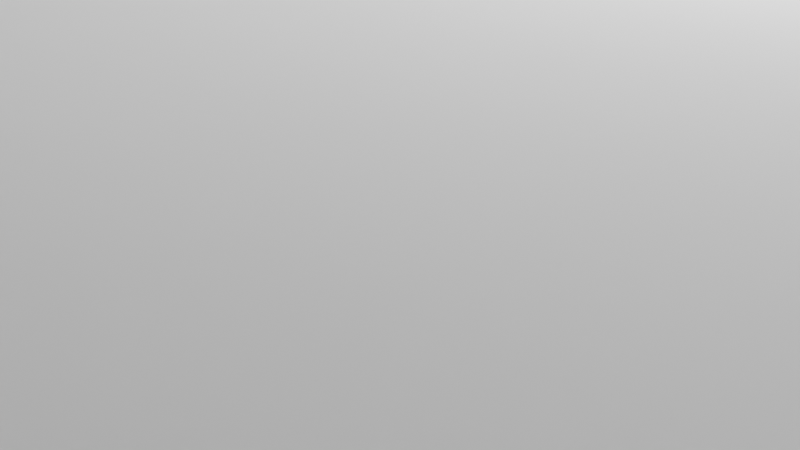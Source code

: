 # Source: sumo_robot_original_.blend  (saved by Blender 4.1.24; exported with 4.5.12 LTS)
import bpy
from mathutils import Matrix  # noqa: F401  (used for matrix-valued properties, if any)

bpy.ops.wm.read_factory_settings(use_empty=True)
scene = bpy.context.scene
scene.name = 'Scene'

# ---- collections
col_collection = bpy.data.collections.new('Collection'); scene.collection.children.link(col_collection)

# ---- world
world_world = bpy.data.worlds.new('World'); scene.world = world_world
world_world.use_nodes = True; world_world.node_tree.nodes.clear()
_N = world_world.node_tree.nodes; _L = world_world.node_tree.links
n0 = _N.new('ShaderNodeOutputWorld'); n0.name = 'World Output'; n0.location = (300, 300)
n1 = _N.new('ShaderNodeBackground'); n1.name = 'Background'; n1.location = (10, 300)
n1.inputs[0].default_value = (0.05088, 0.05088, 0.05088, 1.0)
_L.new(n1.outputs[0], n0.inputs[0])
n0.is_active_output = True
world_world.color = (0.05088, 0.05088, 0.05088)
world_world.use_sun_shadow = False
world_world.sun_shadow_jitter_overblur = 0.0

# ---- cameras
cam_camera = bpy.data.cameras.new('Camera')
cam_camera.clip_end = 100.0
cam_camera.ortho_scale = 7.314

# ---- lights
light_light = bpy.data.lights.new('Light', 'POINT')
light_light.transmission_factor = 0.0
light_light.energy = 1000.0
light_light.shadow_soft_size = 0.1
light_light.shadow_maximum_resolution = 0.006
light_light.use_absolute_resolution = True

# ---- meshes
me_base_sumo = bpy.data.meshes.new('base_sumo')
me_base_sumo.from_pydata([(-10.5, 2.5, 28.5), (-10.5, 2.5, 7.0), (-10.89, 2.449, 15.08), (-10.89, 2.449, 7.0), (-11.25, 2.299, 15.08), (-11.25, 2.299, 7.0), (-11.56, 2.061, 15.08), (-11.56, 2.061, 7.0), (-11.8, 1.75, 15.08), (-11.8, 1.75, 7.0), (-11.95, 1.388, 15.08), (-11.95, 1.388, 7.0), (-12.0, 1.0, 7.0), (-12.0, 1.0, 28.5), (-11.95, 1.388, 23.17), (-11.8, 1.75, 23.17), (-11.56, 2.061, 23.17), (-11.25, 2.299, 23.17), (-10.89, 2.449, 23.17), (-10.89, 2.449, 28.5), (-11.25, 2.299, 28.5), (-11.56, 2.061, 28.5), (-11.8, 1.75, 28.5), (-11.95, 1.388, 28.5), (-12.0, 0.0, 28.5), (-12.0, 0.0, 5.0), (-12.0, 10.0, 5.0), (-12.0, 10.0, 7.0), (-10.89, 2.449, 76.5), (-10.89, 2.449, 81.25), (-10.5, 2.5, 76.5), (-10.89, 2.449, 89.62), (-10.5, 2.5, 98.0), (-10.89, 2.449, 98.0), (-11.25, 2.299, 98.0), (-11.25, 2.299, 89.62), (-11.56, 2.061, 98.0), (-11.56, 2.061, 89.62), (-11.8, 1.75, 98.0), (-11.8, 1.75, 89.62), (-11.95, 1.388, 98.0), (-11.95, 1.388, 89.62), (-12.0, 1.0, 98.0), (-12.0, 1.0, 76.5), (-11.95, 1.388, 81.25), (-11.95, 1.388, 76.5), (-11.8, 1.75, 76.5), (-11.8, 1.75, 81.25), (-11.56, 2.061, 76.5), (-11.56, 2.061, 81.25), (-11.25, 2.299, 76.5), (-11.25, 2.299, 81.25), (-12.0, 10.0, 98.0), (-12.0, 10.0, 100.0), (-12.0, 0.0, 100.0), (-12.0, 0.0, 76.5), (-49.95, 1.388, 76.5), (-49.95, 1.388, 68.5), (-50.0, 1.0, 76.5), (-49.95, 1.388, 60.5), (-49.95, 1.388, 52.5), (-49.8, 1.75, 52.5), (-49.8, 1.75, 44.5), (-49.56, 2.061, 44.5), (-49.56, 2.061, 36.5), (-49.25, 2.299, 36.5), (-49.25, 2.299, 28.5), (-48.89, 2.449, 28.5), (-48.89, 2.449, 36.5), (-48.5, 2.5, 28.5), (-48.89, 2.449, 44.5), (-48.89, 2.449, 52.5), (-49.25, 2.299, 52.5), (-49.25, 2.299, 60.5), (-49.56, 2.061, 60.5), (-49.56, 2.061, 68.5), (-49.8, 1.75, 68.5), (-49.8, 1.75, 76.5), (-49.56, 2.061, 76.5), (-49.25, 2.299, 68.5), (-48.89, 2.449, 60.5), (-48.5, 2.5, 76.5), (-49.25, 2.299, 76.5), (-48.89, 2.449, 68.5), (-48.89, 2.449, 76.5), (-49.56, 2.061, 28.5), (-49.8, 1.75, 36.5), (-49.95, 1.388, 44.5), (-50.0, 1.0, 28.5), (-49.8, 1.75, 28.5), (-49.95, 1.388, 36.5), (-49.95, 1.388, 28.5), (-49.8, 1.75, 60.5), (-49.56, 2.061, 52.5), (-49.25, 2.299, 44.5), (-50.0, 0.0, 28.5), (2.366, 2.5, 75.63), (1.775, 2.5, 75.88), (1.268, 2.5, 76.27), (0.8782, 2.5, 76.78), (0.6335, 2.5, 77.37), (0.55, 2.5, 78.0), (0.6335, 2.5, 78.63), (0.8782, 2.5, 79.22), (1.268, 2.5, 79.73), (1.775, 2.5, 80.12), (2.366, 2.5, 80.37), (3.0, 2.5, 80.45), (3.634, 2.5, 80.37), (4.225, 2.5, 80.12), (48.0, 2.5, 98.0), (4.732, 2.5, 79.73), (5.122, 2.5, 79.22), (5.367, 2.5, 78.63), (5.45, 2.5, 78.0), (35.0, 2.5, 57.5), (5.367, 2.5, 77.37), (5.122, 2.5, 76.78), (4.732, 2.5, 76.27), (4.225, 2.5, 75.88), (3.634, 2.5, 75.63), (35.0, 2.5, 47.5), (3.595, 2.5, 29.22), (4.15, 2.5, 28.99), (4.626, 2.5, 28.63), (4.992, 2.5, 28.15), (5.222, 2.5, 27.6), (5.3, 2.5, 27.0), (48.0, 2.5, 7.0), (5.222, 2.5, 26.4), (4.992, 2.5, 25.85), (4.626, 2.5, 25.37), (4.15, 2.5, 25.01), (3.595, 2.5, 24.78), (3.0, 2.5, 24.7), (2.405, 2.5, 24.78), (1.85, 2.5, 25.01), (1.374, 2.5, 25.37), (1.008, 2.5, 25.85), (0.7784, 2.5, 26.4), (0.7, 2.5, 27.0), (0.7784, 2.5, 27.6), (1.008, 2.5, 28.15), (1.374, 2.5, 28.63), (1.85, 2.5, 28.99), (2.405, 2.5, 29.22), (3.0, 2.5, 75.55), (40.5, 2.5, 57.5), (40.5, 2.5, 47.5), (3.0, 2.5, 29.3), (22.82, 5.796, 100.0), (22.82, 5.796, 98.0), (22.87, 5.382, 100.0), (22.87, 5.382, 98.0), (22.82, 4.968, 100.0), (22.82, 4.968, 98.0), (22.66, 4.582, 100.0), (22.66, 4.582, 98.0), (22.4, 4.25, 100.0), (22.4, 4.25, 98.0), (22.07, 3.996, 100.0), (22.07, 3.996, 98.0), (21.68, 3.836, 100.0), (21.68, 3.836, 98.0), (21.27, 3.782, 100.0), (21.27, 3.782, 98.0), (20.86, 3.836, 100.0), (20.86, 3.836, 98.0), (20.47, 3.996, 100.0), (20.47, 3.996, 98.0), (20.14, 4.25, 100.0), (20.14, 4.25, 98.0), (19.88, 4.582, 100.0), (19.88, 4.582, 98.0), (19.73, 4.968, 100.0), (19.73, 4.968, 98.0), (19.67, 5.382, 100.0), (19.67, 5.382, 98.0), (19.73, 5.796, 100.0), (19.73, 5.796, 98.0), (19.88, 6.182, 100.0), (19.88, 6.182, 98.0), (20.14, 6.513, 100.0), (20.14, 6.513, 98.0), (20.47, 6.767, 100.0), (20.47, 6.767, 98.0), (20.86, 6.927, 100.0), (20.86, 6.927, 98.0), (21.27, 6.982, 100.0), (21.27, 6.982, 98.0), (21.68, 6.927, 100.0), (21.68, 6.927, 98.0), (22.07, 6.767, 100.0), (22.07, 6.767, 98.0), (22.4, 6.513, 100.0), (22.4, 6.513, 98.0), (22.66, 6.182, 100.0), (22.66, 6.182, 98.0), (22.82, 4.968, 5.0), (22.82, 4.968, 7.0), (22.87, 5.382, 5.0), (22.87, 5.382, 7.0), (22.82, 5.796, 5.0), (22.82, 5.796, 7.0), (22.66, 6.182, 5.0), (22.66, 6.182, 7.0), (22.4, 6.513, 5.0), (22.4, 6.513, 7.0), (22.07, 6.767, 5.0), (22.07, 6.767, 7.0), (21.68, 6.927, 5.0), (21.68, 6.927, 7.0), (21.27, 6.982, 5.0), (21.27, 6.982, 7.0), (20.86, 6.927, 5.0), (20.86, 6.927, 7.0), (20.47, 6.767, 5.0), (20.47, 6.767, 7.0), (20.14, 6.513, 5.0), (20.14, 6.513, 7.0), (19.88, 6.182, 5.0), (19.88, 6.182, 7.0), (19.73, 5.796, 5.0), (19.73, 5.796, 7.0), (19.67, 5.382, 5.0), (19.67, 5.382, 7.0), (19.73, 4.968, 5.0), (19.73, 4.968, 7.0), (19.88, 4.582, 5.0), (19.88, 4.582, 7.0), (20.14, 4.25, 5.0), (20.14, 4.25, 7.0), (20.47, 3.996, 5.0), (20.47, 3.996, 7.0), (20.86, 3.836, 5.0), (20.86, 3.836, 7.0), (21.27, 3.782, 5.0), (21.27, 3.782, 7.0), (21.68, 3.836, 5.0), (21.68, 3.836, 7.0), (22.07, 3.996, 5.0), (22.07, 3.996, 7.0), (22.4, 4.25, 5.0), (22.4, 4.25, 7.0), (22.66, 4.582, 5.0), (22.66, 4.582, 7.0), (3.743, 6.058, 100.0), (3.743, 6.058, 98.0), (3.797, 5.644, 100.0), (3.797, 5.644, 98.0), (3.743, 5.23, 100.0), (3.743, 5.23, 98.0), (3.583, 4.844, 100.0), (3.583, 4.844, 98.0), (3.329, 4.513, 100.0), (3.329, 4.513, 98.0), (2.997, 4.258, 100.0), (2.997, 4.258, 98.0), (2.611, 4.099, 100.0), (2.611, 4.099, 98.0), (2.197, 4.044, 100.0), (2.197, 4.044, 98.0), (1.783, 4.099, 100.0), (1.783, 4.099, 98.0), (1.397, 4.258, 100.0), (1.397, 4.258, 98.0), (1.066, 4.513, 100.0), (1.066, 4.513, 98.0), (0.8117, 4.844, 100.0), (0.8117, 4.844, 98.0), (0.6518, 5.23, 100.0), (0.6518, 5.23, 98.0), (0.5973, 5.644, 100.0), (0.5973, 5.644, 98.0), (0.6518, 6.058, 100.0), (0.6518, 6.058, 98.0), (0.8117, 6.444, 100.0), (0.8117, 6.444, 98.0), (1.066, 6.775, 100.0), (1.066, 6.775, 98.0), (1.397, 7.03, 100.0), (1.397, 7.03, 98.0), (1.783, 7.189, 100.0), (1.783, 7.189, 98.0), (2.197, 7.244, 100.0), (2.197, 7.244, 98.0), (2.611, 7.189, 100.0), (2.611, 7.189, 98.0), (2.997, 7.03, 100.0), (2.997, 7.03, 98.0), (3.329, 6.775, 100.0), (3.329, 6.775, 98.0), (3.583, 6.444, 100.0), (3.583, 6.444, 98.0), (3.743, 5.23, 5.0), (3.743, 5.23, 7.0), (3.797, 5.644, 5.0), (3.797, 5.644, 7.0), (3.743, 6.058, 5.0), (3.743, 6.058, 7.0), (3.583, 6.444, 5.0), (3.583, 6.444, 7.0), (3.329, 6.775, 5.0), (3.329, 6.775, 7.0), (2.997, 7.03, 5.0), (2.997, 7.03, 7.0), (2.611, 7.189, 5.0), (2.611, 7.189, 7.0), (2.197, 7.244, 5.0), (2.197, 7.244, 7.0), (1.783, 7.189, 5.0), (1.783, 7.189, 7.0), (1.397, 7.03, 5.0), (1.397, 7.03, 7.0), (1.066, 6.775, 5.0), (1.066, 6.775, 7.0), (0.8117, 6.444, 5.0), (0.8117, 6.444, 7.0), (0.6518, 6.058, 5.0), (0.6518, 6.058, 7.0), (0.5973, 5.644, 5.0), (0.5973, 5.644, 7.0), (0.6518, 5.23, 5.0), (0.6518, 5.23, 7.0), (0.8117, 4.844, 5.0), (0.8117, 4.844, 7.0), (1.066, 4.513, 5.0), (1.066, 4.513, 7.0), (1.397, 4.258, 5.0), (1.397, 4.258, 7.0), (1.783, 4.099, 5.0), (1.783, 4.099, 7.0), (2.197, 4.044, 5.0), (2.197, 4.044, 7.0), (2.611, 4.099, 5.0), (2.611, 4.099, 7.0), (2.997, 4.258, 5.0), (2.997, 4.258, 7.0), (3.329, 4.513, 5.0), (3.329, 4.513, 7.0), (3.583, 4.844, 5.0), (3.583, 4.844, 7.0), (46.66, 5.339, 98.0), (45.87, 6.029, 98.0), (46.66, 5.339, 100.0), (45.87, 6.029, 100.0), (45.0, 6.611, 100.0), (45.0, 6.611, 98.0), (44.07, 7.073, 98.0), (44.07, 7.073, 100.0), (37.0, 10.0, 100.0), (49.12, 2.879, 100.0), (49.77, 1.905, 100.0), (49.49, 2.424, 100.0), (50.0, 0.0, 100.0), (50.0, 0.7574, 100.0), (49.94, 1.343, 100.0), (37.0, 10.0, 98.0), (46.66, 5.339, 5.0), (45.87, 6.029, 5.0), (46.66, 5.339, 7.0), (45.87, 6.029, 7.0), (45.0, 6.611, 7.0), (45.0, 6.611, 5.0), (44.07, 7.073, 5.0), (44.07, 7.073, 7.0), (49.12, 2.879, 5.0), (49.49, 2.424, 5.0), (49.77, 1.905, 5.0), (37.0, 10.0, 5.0), (50.0, 0.0, 5.0), (50.0, 0.7574, 5.0), (49.94, 1.343, 5.0), (49.12, 2.879, 7.0), (37.0, 10.0, 7.0), (48.52, 2.432, 7.0), (49.49, 2.424, 7.0), (49.0, 2.232, 7.0), (49.77, 1.905, 7.0), (49.41, 1.914, 7.0), (49.73, 1.5, 7.0), (49.94, 1.343, 7.0), (49.93, 1.018, 7.0), (50.0, 0.7574, 7.0), (50.0, 0.5, 7.0), (49.12, 2.879, 98.0), (48.52, 2.432, 98.0), (49.49, 2.424, 98.0), (49.0, 2.232, 98.0), (49.77, 1.905, 98.0), (49.41, 1.914, 98.0), (49.73, 1.5, 98.0), (49.94, 1.343, 98.0), (49.93, 1.018, 98.0), (50.0, 0.7574, 98.0), (50.0, 0.5, 98.0), (49.93, 1.018, 18.38), (49.93, 1.018, 29.75), (49.93, 1.018, 41.12), (49.73, 1.5, 41.12), (49.73, 1.5, 52.5), (49.41, 1.914, 52.5), (49.41, 1.914, 63.88), (49.0, 2.232, 63.88), (49.0, 2.232, 75.25), (48.52, 2.432, 75.25), (48.52, 2.432, 86.62), (49.73, 1.5, 18.38), (49.41, 1.914, 18.38), (49.0, 2.232, 18.38), (48.52, 2.432, 18.38), (48.52, 2.432, 52.5), (48.52, 2.432, 41.12), (48.52, 2.432, 29.75), (49.0, 2.232, 29.75), (49.0, 2.232, 86.62), (49.41, 1.914, 86.62), (49.73, 1.5, 86.62), (49.93, 1.018, 86.62), (49.93, 1.018, 52.5), (49.93, 1.018, 63.88), (49.93, 1.018, 75.25), (49.73, 1.5, 75.25), (49.73, 1.5, 29.75), (49.41, 1.914, 29.75), (49.73, 1.5, 63.88), (49.41, 1.914, 41.12), (49.0, 2.232, 52.5), (48.52, 2.432, 63.88), (49.41, 1.914, 75.25), (49.0, 2.232, 41.12), (5.222, 0.0, 27.6), (5.3, 0.0, 27.0), (5.222, 0.0, 26.4), (4.992, 0.0, 25.85), (4.626, 0.0, 25.37), (4.15, 0.0, 25.01), (3.595, 0.0, 24.78), (3.0, 0.0, 24.7), (2.405, 0.0, 24.78), (1.85, 0.0, 25.01), (1.374, 0.0, 25.37), (1.008, 0.0, 25.85), (0.7784, 0.0, 26.4), (0.7, 0.0, 27.0), (0.7784, 0.0, 27.6), (1.008, 0.0, 28.15), (1.374, 0.0, 28.63), (1.85, 0.0, 28.99), (2.405, 0.0, 29.22), (3.0, 0.0, 29.3), (3.595, 0.0, 29.22), (4.15, 0.0, 28.99), (4.626, 0.0, 28.63), (4.992, 0.0, 28.15), (5.367, 0.0, 78.63), (5.45, 0.0, 78.0), (5.367, 0.0, 77.37), (5.122, 0.0, 76.78), (4.732, 0.0, 76.27), (4.225, 0.0, 75.88), (3.634, 0.0, 75.63), (3.0, 0.0, 75.55), (2.366, 0.0, 75.63), (1.775, 0.0, 75.88), (1.268, 0.0, 76.27), (0.8782, 0.0, 76.78), (0.6335, 0.0, 77.37), (0.55, 0.0, 78.0), (0.6335, 0.0, 78.63), (0.8782, 0.0, 79.22), (1.268, 0.0, 79.73), (1.775, 0.0, 80.12), (2.366, 0.0, 80.37), (3.0, 0.0, 80.45), (3.634, 0.0, 80.37), (4.225, 0.0, 80.12), (4.732, 0.0, 79.73), (5.122, 0.0, 79.22), (40.5, 0.0, 47.5), (40.5, 0.0, 57.5), (35.0, 0.0, 47.5), (35.0, 0.0, 57.5), (-50.0, 0.0, 76.5)], [], [(0, 1, 2), (2, 1, 3), (2, 3, 4), (4, 3, 5), (4, 5, 6), (6, 5, 7), (6, 7, 8), (8, 7, 9), (8, 9, 10), (10, 9, 11), (10, 11, 12), (12, 13, 10), (10, 13, 14), (10, 14, 8), (8, 14, 15), (8, 15, 6), (6, 15, 16), (6, 16, 4), (4, 16, 17), (4, 17, 2), (2, 17, 18), (2, 18, 0), (0, 18, 19), (19, 18, 20), (20, 18, 17), (20, 17, 21), (21, 17, 16), (21, 16, 22), (22, 16, 15), (22, 15, 23), (23, 15, 14), (23, 14, 13), (13, 12, 24), (24, 12, 25), (25, 12, 26), (26, 12, 27), (28, 29, 30), (30, 29, 31), (30, 31, 32), (32, 31, 33), (33, 31, 34), (34, 31, 35), (34, 35, 36), (36, 35, 37), (36, 37, 38), (38, 37, 39), (38, 39, 40), (40, 39, 41), (40, 41, 42), (42, 41, 43), (43, 41, 44), (43, 44, 45), (45, 44, 46), (46, 44, 47), (46, 47, 48), (48, 47, 49), (48, 49, 50), (50, 49, 51), (50, 51, 28), (28, 51, 29), (35, 31, 29), (35, 29, 51), (37, 35, 51), (37, 51, 49), (39, 37, 49), (39, 49, 47), (41, 39, 47), (41, 47, 44), (52, 42, 53), (53, 42, 54), (54, 42, 55), (55, 42, 43), (56, 57, 58), (58, 57, 59), (58, 59, 60), (60, 59, 61), (60, 61, 62), (62, 61, 63), (62, 63, 64), (64, 63, 65), (64, 65, 66), (66, 65, 67), (67, 65, 68), (67, 68, 69), (69, 68, 70), (69, 70, 71), (71, 70, 72), (71, 72, 73), (73, 72, 74), (73, 74, 75), (75, 74, 76), (75, 76, 77), (77, 76, 56), (56, 76, 57), (77, 78, 75), (75, 78, 79), (75, 79, 73), (73, 79, 80), (73, 80, 71), (71, 80, 81), (71, 81, 69), (78, 82, 79), (79, 82, 83), (79, 83, 80), (80, 83, 81), (82, 84, 83), (83, 84, 81), (66, 85, 64), (64, 85, 86), (64, 86, 62), (62, 86, 87), (62, 87, 60), (60, 87, 88), (60, 88, 58), (85, 89, 86), (86, 89, 90), (86, 90, 87), (87, 90, 88), (89, 91, 90), (90, 91, 88), (59, 57, 92), (92, 57, 76), (92, 76, 74), (59, 92, 61), (61, 92, 93), (61, 93, 63), (63, 93, 94), (63, 94, 65), (65, 94, 68), (93, 92, 74), (94, 93, 72), (72, 93, 74), (68, 94, 70), (70, 94, 72), (95, 88, 13), (13, 88, 91), (13, 91, 23), (23, 91, 89), (23, 89, 22), (22, 89, 85), (22, 85, 21), (21, 85, 66), (21, 66, 69), (69, 66, 67), (0, 19, 69), (69, 19, 20), (69, 20, 21), (13, 24, 95), (69, 81, 0), (0, 81, 30), (0, 30, 96), (96, 30, 97), (97, 30, 98), (98, 30, 99), (99, 30, 100), (100, 30, 101), (101, 30, 102), (102, 30, 103), (103, 30, 104), (104, 30, 32), (104, 32, 105), (105, 32, 106), (106, 32, 107), (107, 32, 108), (108, 32, 109), (109, 32, 110), (109, 110, 111), (111, 110, 112), (112, 110, 113), (113, 110, 114), (114, 110, 115), (114, 115, 116), (116, 115, 117), (117, 115, 118), (118, 115, 119), (119, 115, 120), (120, 115, 121), (120, 121, 122), (122, 121, 123), (123, 121, 124), (124, 121, 125), (125, 121, 126), (126, 121, 127), (127, 121, 128), (127, 128, 129), (129, 128, 130), (130, 128, 131), (131, 128, 132), (132, 128, 1), (132, 1, 133), (133, 1, 134), (134, 1, 135), (135, 1, 136), (136, 1, 137), (137, 1, 0), (137, 0, 138), (138, 0, 139), (139, 0, 140), (140, 0, 141), (141, 0, 142), (142, 0, 143), (143, 0, 144), (144, 0, 145), (145, 0, 96), (145, 96, 146), (115, 110, 147), (147, 110, 128), (147, 128, 148), (148, 128, 121), (120, 122, 146), (146, 122, 149), (146, 149, 145), (150, 151, 152), (152, 151, 153), (152, 153, 154), (154, 153, 155), (154, 155, 156), (156, 155, 157), (156, 157, 158), (158, 157, 159), (158, 159, 160), (160, 159, 161), (160, 161, 162), (162, 161, 163), (162, 163, 164), (164, 163, 165), (164, 165, 166), (166, 165, 167), (166, 167, 168), (168, 167, 169), (168, 169, 170), (170, 169, 171), (170, 171, 172), (172, 171, 173), (172, 173, 174), (174, 173, 175), (174, 175, 176), (176, 175, 177), (176, 177, 178), (178, 177, 179), (178, 179, 180), (180, 179, 181), (180, 181, 182), (182, 181, 183), (182, 183, 184), (184, 183, 185), (184, 185, 186), (186, 185, 187), (186, 187, 188), (188, 187, 189), (188, 189, 190), (190, 189, 191), (190, 191, 192), (192, 191, 193), (192, 193, 194), (194, 193, 195), (194, 195, 196), (196, 195, 197), (196, 197, 150), (150, 197, 151), (198, 199, 200), (200, 199, 201), (200, 201, 202), (202, 201, 203), (202, 203, 204), (204, 203, 205), (204, 205, 206), (206, 205, 207), (206, 207, 208), (208, 207, 209), (208, 209, 210), (210, 209, 211), (210, 211, 212), (212, 211, 213), (212, 213, 214), (214, 213, 215), (214, 215, 216), (216, 215, 217), (216, 217, 218), (218, 217, 219), (218, 219, 220), (220, 219, 221), (220, 221, 222), (222, 221, 223), (222, 223, 224), (224, 223, 225), (224, 225, 226), (226, 225, 227), (226, 227, 228), (228, 227, 229), (228, 229, 230), (230, 229, 231), (230, 231, 232), (232, 231, 233), (232, 233, 234), (234, 233, 235), (234, 235, 236), (236, 235, 237), (236, 237, 238), (238, 237, 239), (238, 239, 240), (240, 239, 241), (240, 241, 242), (242, 241, 243), (242, 243, 244), (244, 243, 245), (244, 245, 198), (198, 245, 199), (246, 247, 248), (248, 247, 249), (248, 249, 250), (250, 249, 251), (250, 251, 252), (252, 251, 253), (252, 253, 254), (254, 253, 255), (254, 255, 256), (256, 255, 257), (256, 257, 258), (258, 257, 259), (258, 259, 260), (260, 259, 261), (260, 261, 262), (262, 261, 263), (262, 263, 264), (264, 263, 265), (264, 265, 266), (266, 265, 267), (266, 267, 268), (268, 267, 269), (268, 269, 270), (270, 269, 271), (270, 271, 272), (272, 271, 273), (272, 273, 274), (274, 273, 275), (274, 275, 276), (276, 275, 277), (276, 277, 278), (278, 277, 279), (278, 279, 280), (280, 279, 281), (280, 281, 282), (282, 281, 283), (282, 283, 284), (284, 283, 285), (284, 285, 286), (286, 285, 287), (286, 287, 288), (288, 287, 289), (288, 289, 290), (290, 289, 291), (290, 291, 292), (292, 291, 293), (292, 293, 246), (246, 293, 247), (294, 295, 296), (296, 295, 297), (296, 297, 298), (298, 297, 299), (298, 299, 300), (300, 299, 301), (300, 301, 302), (302, 301, 303), (302, 303, 304), (304, 303, 305), (304, 305, 306), (306, 305, 307), (306, 307, 308), (308, 307, 309), (308, 309, 310), (310, 309, 311), (310, 311, 312), (312, 311, 313), (312, 313, 314), (314, 313, 315), (314, 315, 316), (316, 315, 317), (316, 317, 318), (318, 317, 319), (318, 319, 320), (320, 319, 321), (320, 321, 322), (322, 321, 323), (322, 323, 324), (324, 323, 325), (324, 325, 326), (326, 325, 327), (326, 327, 328), (328, 327, 329), (328, 329, 330), (330, 329, 331), (330, 331, 332), (332, 331, 333), (332, 333, 334), (334, 333, 335), (334, 335, 336), (336, 335, 337), (336, 337, 338), (338, 337, 339), (338, 339, 340), (340, 339, 341), (340, 341, 294), (294, 341, 295), (342, 343, 344), (344, 343, 345), (345, 343, 346), (346, 343, 347), (346, 347, 348), (348, 349, 346), (154, 344, 152), (152, 344, 345), (152, 345, 150), (150, 345, 346), (150, 346, 196), (196, 346, 349), (196, 349, 194), (194, 349, 192), (192, 349, 190), (190, 349, 350), (190, 350, 188), (188, 350, 284), (188, 284, 286), (154, 156, 344), (344, 156, 158), (344, 158, 351), (351, 158, 160), (351, 160, 162), (164, 352, 162), (162, 352, 353), (162, 353, 351), (166, 260, 164), (164, 260, 54), (164, 54, 354), (260, 166, 258), (258, 166, 168), (258, 168, 256), (256, 168, 170), (256, 170, 254), (254, 170, 172), (254, 172, 252), (252, 172, 174), (252, 174, 250), (250, 174, 176), (250, 176, 248), (248, 176, 178), (248, 178, 246), (246, 178, 180), (246, 180, 292), (292, 180, 182), (292, 182, 290), (290, 182, 184), (290, 184, 288), (288, 184, 186), (288, 186, 286), (286, 186, 188), (260, 262, 54), (54, 262, 264), (54, 264, 266), (266, 268, 54), (54, 268, 270), (54, 270, 53), (53, 270, 272), (53, 272, 274), (274, 276, 53), (53, 276, 278), (53, 278, 280), (280, 282, 53), (53, 282, 284), (53, 284, 350), (354, 355, 164), (164, 355, 356), (164, 356, 352), (349, 348, 350), (350, 348, 357), (358, 359, 360), (360, 359, 361), (361, 359, 362), (362, 359, 363), (362, 363, 364), (364, 365, 362), (202, 359, 200), (200, 359, 358), (200, 358, 198), (198, 358, 244), (244, 358, 242), (242, 358, 366), (242, 366, 240), (240, 366, 238), (238, 366, 367), (238, 367, 368), (359, 202, 363), (363, 202, 204), (363, 204, 364), (364, 204, 206), (364, 206, 208), (208, 210, 364), (364, 210, 369), (369, 210, 212), (369, 212, 308), (308, 212, 306), (306, 212, 214), (306, 214, 304), (304, 214, 216), (304, 216, 302), (302, 216, 218), (302, 218, 300), (300, 218, 220), (300, 220, 298), (298, 220, 222), (298, 222, 296), (296, 222, 224), (296, 224, 294), (294, 224, 226), (294, 226, 340), (340, 226, 228), (340, 228, 338), (338, 228, 230), (338, 230, 336), (336, 230, 232), (336, 232, 334), (334, 232, 234), (334, 234, 332), (332, 234, 236), (332, 236, 25), (25, 236, 370), (370, 236, 371), (371, 236, 372), (372, 236, 368), (368, 236, 238), (369, 308, 26), (26, 308, 310), (26, 310, 312), (312, 314, 26), (26, 314, 316), (26, 316, 318), (318, 320, 26), (26, 320, 322), (26, 322, 25), (25, 322, 324), (25, 324, 326), (326, 328, 25), (25, 328, 330), (25, 330, 332), (358, 360, 366), (366, 360, 373), (365, 364, 374), (374, 364, 369), (199, 360, 201), (201, 360, 361), (201, 361, 203), (203, 361, 362), (203, 362, 205), (205, 362, 365), (205, 365, 207), (207, 365, 209), (209, 365, 211), (211, 365, 374), (211, 374, 213), (213, 374, 309), (213, 309, 307), (199, 245, 360), (360, 245, 243), (360, 243, 373), (373, 243, 241), (373, 241, 128), (128, 241, 239), (128, 239, 237), (235, 333, 237), (237, 333, 1), (237, 1, 128), (333, 235, 335), (335, 235, 233), (335, 233, 337), (337, 233, 231), (337, 231, 339), (339, 231, 229), (339, 229, 341), (341, 229, 227), (341, 227, 295), (295, 227, 225), (295, 225, 297), (297, 225, 223), (297, 223, 299), (299, 223, 221), (299, 221, 301), (301, 221, 219), (301, 219, 303), (303, 219, 217), (303, 217, 305), (305, 217, 215), (305, 215, 307), (307, 215, 213), (333, 331, 1), (1, 331, 329), (1, 329, 327), (327, 325, 1), (1, 325, 323), (1, 323, 321), (321, 319, 1), (1, 319, 27), (1, 27, 3), (3, 27, 5), (5, 27, 7), (7, 27, 9), (9, 27, 11), (11, 27, 12), (319, 317, 27), (27, 317, 315), (27, 315, 313), (313, 311, 27), (27, 311, 309), (27, 309, 374), (128, 375, 373), (373, 375, 376), (376, 375, 377), (376, 377, 378), (378, 377, 379), (378, 379, 380), (378, 380, 381), (381, 380, 382), (381, 382, 383), (383, 382, 384), (357, 52, 350), (350, 52, 53), (151, 343, 153), (153, 343, 342), (153, 342, 155), (155, 342, 157), (157, 342, 159), (159, 342, 385), (159, 385, 161), (161, 385, 110), (161, 110, 163), (163, 110, 165), (165, 110, 32), (165, 32, 261), (261, 32, 263), (263, 32, 265), (265, 32, 267), (267, 32, 269), (269, 32, 271), (271, 32, 273), (273, 32, 275), (275, 32, 52), (275, 52, 277), (277, 52, 279), (279, 52, 281), (281, 52, 283), (283, 52, 285), (285, 52, 357), (285, 357, 189), (189, 357, 191), (191, 357, 348), (191, 348, 193), (193, 348, 195), (195, 348, 197), (197, 348, 347), (197, 347, 151), (151, 347, 343), (285, 189, 287), (287, 189, 187), (287, 187, 289), (289, 187, 185), (289, 185, 291), (291, 185, 183), (291, 183, 293), (293, 183, 181), (293, 181, 247), (247, 181, 179), (247, 179, 249), (249, 179, 177), (249, 177, 251), (251, 177, 175), (251, 175, 253), (253, 175, 173), (253, 173, 255), (255, 173, 171), (255, 171, 257), (257, 171, 169), (257, 169, 259), (259, 169, 167), (259, 167, 261), (261, 167, 165), (110, 385, 386), (386, 385, 387), (386, 387, 388), (388, 387, 389), (388, 389, 390), (390, 389, 391), (391, 389, 392), (391, 392, 393), (393, 392, 394), (393, 394, 395), (32, 33, 52), (52, 33, 34), (52, 34, 36), (36, 38, 52), (52, 38, 40), (52, 40, 42), (371, 372, 383), (383, 372, 381), (381, 372, 378), (378, 372, 368), (378, 368, 376), (376, 368, 367), (376, 367, 366), (366, 373, 376), (369, 26, 374), (374, 26, 27), (394, 392, 355), (355, 392, 356), (356, 392, 352), (352, 392, 389), (352, 389, 353), (353, 389, 387), (353, 387, 385), (385, 351, 353), (383, 384, 371), (371, 384, 370), (370, 384, 395), (370, 395, 354), (354, 395, 355), (355, 395, 394), (342, 344, 385), (385, 344, 351), (382, 396, 384), (384, 396, 397), (384, 397, 398), (398, 397, 399), (398, 399, 400), (400, 399, 401), (400, 401, 402), (402, 401, 403), (402, 403, 404), (404, 403, 405), (404, 405, 406), (406, 405, 110), (406, 110, 386), (396, 382, 407), (407, 382, 380), (407, 380, 408), (408, 380, 379), (408, 379, 409), (409, 379, 377), (409, 377, 410), (410, 377, 375), (410, 375, 128), (110, 411, 128), (128, 411, 412), (128, 412, 413), (413, 412, 414), (413, 414, 409), (409, 414, 408), (406, 386, 415), (415, 386, 388), (415, 388, 416), (416, 388, 390), (416, 390, 417), (417, 390, 391), (417, 391, 418), (418, 391, 393), (418, 393, 395), (384, 419, 395), (395, 419, 420), (395, 420, 421), (421, 420, 422), (421, 422, 417), (417, 422, 416), (419, 384, 398), (397, 396, 423), (423, 396, 407), (423, 407, 424), (424, 407, 408), (424, 408, 414), (398, 400, 419), (419, 400, 425), (419, 425, 420), (420, 425, 422), (418, 395, 421), (417, 418, 421), (397, 423, 399), (399, 423, 426), (399, 426, 401), (401, 426, 427), (401, 427, 403), (403, 427, 428), (403, 428, 405), (405, 428, 110), (426, 423, 424), (400, 402, 425), (425, 402, 429), (425, 429, 422), (422, 429, 416), (426, 424, 430), (430, 424, 414), (430, 414, 412), (415, 416, 429), (415, 429, 404), (404, 429, 402), (413, 409, 410), (426, 430, 427), (427, 430, 411), (427, 411, 428), (428, 411, 110), (411, 430, 412), (406, 415, 404), (128, 413, 410), (431, 126, 432), (432, 126, 127), (432, 127, 433), (433, 127, 129), (433, 129, 434), (434, 129, 130), (434, 130, 435), (435, 130, 131), (435, 131, 436), (436, 131, 132), (436, 132, 437), (437, 132, 133), (437, 133, 438), (438, 133, 134), (438, 134, 439), (439, 134, 135), (439, 135, 440), (440, 135, 136), (440, 136, 441), (441, 136, 137), (441, 137, 442), (442, 137, 138), (442, 138, 443), (443, 138, 139), (443, 139, 444), (444, 139, 140), (444, 140, 445), (445, 140, 141), (445, 141, 446), (446, 141, 142), (446, 142, 447), (447, 142, 143), (447, 143, 448), (448, 143, 144), (448, 144, 449), (449, 144, 145), (449, 145, 450), (450, 145, 149), (450, 149, 451), (451, 149, 122), (451, 122, 452), (452, 122, 123), (452, 123, 453), (453, 123, 124), (453, 124, 454), (454, 124, 125), (454, 125, 431), (431, 125, 126), (455, 113, 456), (456, 113, 114), (456, 114, 457), (457, 114, 116), (457, 116, 458), (458, 116, 117), (458, 117, 459), (459, 117, 118), (459, 118, 460), (460, 118, 119), (460, 119, 461), (461, 119, 120), (461, 120, 462), (462, 120, 146), (462, 146, 463), (463, 146, 96), (463, 96, 464), (464, 96, 97), (464, 97, 465), (465, 97, 98), (465, 98, 466), (466, 98, 99), (466, 99, 467), (467, 99, 100), (467, 100, 468), (468, 100, 101), (468, 101, 469), (469, 101, 102), (469, 102, 470), (470, 102, 103), (470, 103, 471), (471, 103, 104), (471, 104, 472), (472, 104, 105), (472, 105, 473), (473, 105, 106), (473, 106, 474), (474, 106, 107), (474, 107, 475), (475, 107, 108), (475, 108, 476), (476, 108, 109), (476, 109, 477), (477, 109, 111), (477, 111, 478), (478, 111, 112), (478, 112, 455), (455, 112, 113), (479, 480, 148), (148, 480, 147), (481, 479, 121), (121, 479, 148), (482, 481, 115), (115, 481, 121), (480, 482, 147), (147, 482, 115), (84, 82, 81), (81, 82, 48), (81, 48, 50), (82, 78, 48), (48, 78, 46), (46, 78, 77), (46, 77, 45), (45, 77, 56), (45, 56, 43), (43, 56, 58), (43, 58, 55), (55, 58, 483), (50, 28, 81), (81, 28, 30), (58, 88, 483), (483, 88, 95), (431, 432, 481), (481, 432, 433), (481, 433, 370), (370, 433, 434), (370, 434, 435), (435, 436, 370), (370, 436, 25), (25, 436, 437), (25, 437, 438), (438, 439, 25), (25, 439, 440), (25, 440, 441), (25, 441, 24), (24, 441, 442), (24, 442, 443), (443, 444, 24), (24, 444, 445), (24, 445, 446), (446, 447, 24), (24, 447, 448), (24, 448, 449), (450, 462, 449), (449, 462, 463), (449, 463, 24), (24, 463, 55), (24, 55, 95), (95, 55, 483), (450, 451, 462), (462, 451, 461), (461, 451, 481), (461, 481, 482), (451, 452, 481), (481, 452, 453), (481, 453, 454), (454, 431, 481), (455, 456, 482), (482, 456, 457), (482, 457, 458), (458, 459, 482), (482, 459, 460), (482, 460, 461), (463, 464, 55), (55, 464, 465), (55, 465, 466), (466, 467, 55), (55, 467, 468), (55, 468, 469), (469, 470, 55), (55, 470, 471), (55, 471, 54), (54, 471, 472), (54, 472, 473), (473, 474, 54), (54, 474, 475), (54, 475, 476), (54, 476, 354), (354, 476, 477), (354, 477, 478), (478, 455, 354), (354, 455, 482), (354, 482, 480), (354, 480, 370), (370, 480, 479), (370, 479, 481)])
me_base_sumo.polygons.foreach_set('use_smooth', [True] * 992)
me_base_sumo.update()
me_chasis = bpy.data.meshes.new('chasis')
me_chasis.from_pydata([(-49.97, 47.5, 1.614), (-49.97, 36.07, 1.614), (-49.51, 47.5, 2.131), (-49.97, 22.14, 1.614), (-49.97, 8.214, 1.614), (-50.31, 8.214, 1.004), (-50.31, -5.714, 1.004), (-50.49, 47.5, 0.3339), (-50.49, -47.5, 0.3339), (-50.31, 36.07, 1.004), (-50.31, 47.5, 1.004), (-50.31, -47.5, 1.004), (-50.31, -33.57, 1.004), (-50.31, -19.64, 1.004), (-49.97, -5.714, 1.614), (-49.97, -33.57, 1.614), (-49.97, -47.5, 1.614), (-49.51, -47.5, 2.131), (-49.97, -19.64, 1.614), (-50.31, 22.14, 1.004), (-49.51, 50.0, 2.131), (-49.97, 50.0, 1.614), (-50.31, 50.0, 1.004), (-50.49, 50.0, 0.3339), (-50.49, -50.0, 0.3339), (-50.31, -50.0, 1.004), (-49.97, -50.0, 1.614), (-49.51, -50.0, 2.131), (12.49, 50.0, 18.2), (15.88, 50.0, 12.06), (12.49, 50.0, 10.0), (14.93, 50.0, 10.19), (14.14, 50.0, 8.243), (-17.97, 50.0, 18.2), (-1.666, 50.0, 25.5), (24.56, 50.0, 21.01), (22.81, 50.0, 19.85), (-17.97, 50.0, 10.0), (-31.07, 50.0, 14.3), (-11.69, 50.0, 25.5), (13.52, 50.0, 6.235), (13.07, 50.0, 4.182), (-3.006, 50.0, 0.0), (-41.83, 50.0, 8.876), (-41.84, 50.0, 8.888), (-31.42, 50.0, 14.9), (50.49, 50.0, 25.5), (36.52, 50.0, 24.55), (34.43, 50.0, 24.39), (32.35, 50.0, 24.06), (50.49, 50.0, 20.7), (48.68, 50.0, 21.75), (46.78, 50.0, 22.65), (44.81, 50.0, 23.37), (42.78, 50.0, 23.93), (40.71, 50.0, 24.32), (38.62, 50.0, 24.52), (30.32, 50.0, 23.55), (28.33, 50.0, 22.87), (26.41, 50.0, 22.02), (21.17, 50.0, 18.54), (19.64, 50.0, 17.1), (18.25, 50.0, 15.53), (16.99, 50.0, 13.85), (12.8, 50.0, 2.099), (12.71, 50.0, 1.599e-13), (-41.83, -50.0, 8.876), (-30.72, 45.0, 13.69), (-30.72, 47.5, 13.69), (-31.07, 45.0, 14.3), (-31.07, 47.5, 14.3), (-31.42, -50.0, 14.9), (-31.07, 7.0, 14.3), (-31.07, 37.0, 14.3), (-31.07, -50.0, 14.3), (-31.07, -47.5, 14.3), (-31.07, -45.0, 14.3), (-30.72, -47.5, 13.69), (-30.72, -45.0, 13.69), (-31.06, 7.0, 14.27), (-31.06, 37.0, 14.27), (-41.14, -47.5, 7.675), (-41.14, -45.0, 7.675), (-41.14, 47.5, 7.675), (-41.14, 45.0, 7.675), (-41.48, -47.5, 8.258), (-41.48, -45.0, 8.258), (-41.84, -50.0, 8.888), (-41.48, 47.5, 8.258), (-41.48, 45.0, 8.258), (-49.96, 45.0, 0.8033), (-2.916, 45.0, 27.67), (-4.166, 45.0, 29.83), (-50.25, 45.0, 0.3349), (-50.22, 45.0, 0.4659), (-28.44, 37.0, 15.16), (-18.02, 37.0, 21.83), (-17.02, 37.0, 21.56), (-24.56, 37.0, 16.07), (-14.92, 37.0, 21.84), (-24.44, 37.0, 16.08), (-24.12, 37.0, 16.0), (-23.87, 37.0, 15.57), (-10.28, 37.0, 23.42), (-28.44, 7.0, 15.16), (-18.02, 7.0, 21.83), (-17.02, 7.0, 21.56), (-24.56, 7.0, 16.07), (-14.92, 7.0, 21.84), (-24.44, 7.0, 16.08), (-24.12, 7.0, 16.0), (-23.87, 7.0, 15.57), (-10.28, 7.0, 23.42), (-30.99, -37.0, 14.35), (-17.39, -37.0, 22.2), (-4.166, -45.0, 29.83), (-17.39, -7.0, 22.2), (-30.99, -7.0, 14.35), (-24.89, -9.309e-15, 17.86), (-24.82, 0.647, 17.91), (-23.29, -2.415, 18.79), (-23.81, -2.165, 18.49), (-24.26, -1.768, 18.23), (-23.29, 2.415, 18.79), (-22.73, 2.5, 19.11), (-22.17, 2.415, 19.44), (-20.64, -0.647, 20.32), (-20.56, -8.882e-15, 20.36), (-20.64, 0.647, 20.32), (-20.85, 1.25, 20.2), (-21.2, 1.768, 20.0), (-21.65, 2.165, 19.74), (-20.85, -1.25, 20.2), (-21.2, -1.768, 20.0), (-21.65, -2.165, 19.74), (-22.17, -2.415, 19.44), (-22.73, -2.5, 19.11), (-24.6, -1.25, 18.03), (-24.82, -0.647, 17.91), (-24.6, 1.25, 18.03), (-24.26, 1.768, 18.23), (-23.81, 2.165, 18.49), (-2.916, -45.0, 27.67), (-49.96, -45.0, 0.8033), (-50.22, -45.0, 0.4659), (-50.25, -45.0, 0.3349), (-1.666, -14.9, 46.5), (-1.666, -14.9, 30.5), (-1.598, -15.42, 38.5), (-1.598, -15.42, 30.5), (-1.398, -15.9, 38.5), (-1.398, -15.9, 30.5), (-1.081, -16.31, 38.5), (-1.081, -16.31, 30.5), (-0.6664, -16.63, 38.5), (-0.6664, -16.63, 30.5), (-0.1841, -16.83, 38.5), (-0.1841, -16.83, 30.5), (0.3336, -16.9, 30.5), (0.3336, -16.9, 46.5), (-0.1841, -16.83, 46.5), (-0.6664, -16.63, 46.5), (-1.081, -16.31, 46.5), (-1.398, -15.9, 46.5), (-1.598, -15.42, 46.5), (50.49, -16.83, 47.02), (40.46, -16.83, 47.02), (50.49, -16.9, 46.5), (30.43, -16.83, 47.02), (20.4, -16.83, 47.02), (20.4, -16.63, 47.5), (10.37, -16.63, 47.5), (10.37, -16.31, 47.91), (0.3336, -16.31, 47.91), (0.3336, -15.9, 48.23), (10.37, -15.9, 48.23), (0.3336, -15.42, 48.43), (10.37, -15.42, 48.43), (0.3336, -14.9, 48.5), (20.4, -15.42, 48.43), (30.43, -15.42, 48.43), (30.43, -15.9, 48.23), (40.46, -15.9, 48.23), (40.46, -16.31, 47.91), (50.49, -16.31, 47.91), (50.49, -16.63, 47.5), (40.46, -16.63, 47.5), (50.49, -15.9, 48.23), (40.46, -15.42, 48.43), (50.49, -14.9, 48.5), (50.49, -15.42, 48.43), (0.3336, -16.63, 47.5), (10.37, -16.83, 47.02), (0.3336, -16.83, 47.02), (30.43, -16.63, 47.5), (30.43, -16.31, 47.91), (20.4, -16.31, 47.91), (20.4, -15.9, 48.23), (-0.03246, -16.87, 46.53), (-0.2097, -16.76, 46.99), (0.284, -16.79, 47.16), (-0.3211, -16.54, 47.44), (0.1841, -16.59, 47.56), (-0.3591, -16.23, 47.83), (0.1501, -16.31, 47.91), (-0.3211, -15.84, 48.14), (0.1841, -15.96, 48.19), (-0.2097, -15.39, 48.36), (0.284, -15.56, 48.39), (-0.03246, -14.93, 48.47), (-0.1841, -14.9, 48.43), (-0.6664, -14.9, 48.23), (-0.6664, -15.19, 48.21), (-1.055, -14.97, 47.94), (-1.081, -14.9, 47.91), (-1.398, -14.9, 47.5), (-1.598, -14.9, 47.02), (-1.449, -15.14, 47.37), (-1.166, -15.41, 47.72), (-0.7818, -15.65, 47.98), (-1.638, -15.14, 46.74), (-1.483, -15.49, 47.09), (-1.204, -15.8, 47.4), (-0.8211, -16.05, 47.65), (-1.449, -15.77, 46.74), (-1.166, -16.12, 47.01), (-1.055, -16.34, 46.57), (-0.6664, -16.61, 46.79), (-0.7818, -16.38, 47.25), (-1.666, 14.9, 46.5), (-1.666, 14.9, 30.5), (-1.598, -4.967, 47.02), (-1.598, 4.967, 47.02), (-1.598, 14.9, 47.02), (-1.398, 14.9, 47.5), (-1.398, 4.967, 47.5), (-1.081, 14.9, 47.91), (-1.081, 4.967, 47.91), (-0.6664, 14.9, 48.23), (-0.6664, 4.967, 48.23), (-0.1841, 14.9, 48.43), (-0.1841, 4.967, 48.43), (0.3336, 14.9, 48.5), (-0.1841, -4.967, 48.43), (-0.6664, -4.967, 48.23), (-1.081, -4.967, 47.91), (-1.398, -4.967, 47.5), (50.49, 14.9, 48.5), (50.49, 15.42, 48.43), (40.46, 15.42, 48.43), (30.43, 15.42, 48.43), (20.4, 15.42, 48.43), (20.4, 15.9, 48.23), (10.37, 15.9, 48.23), (10.37, 16.31, 47.91), (0.3336, 16.31, 47.91), (0.3336, 16.63, 47.5), (10.37, 16.63, 47.5), (0.3336, 16.83, 47.02), (10.37, 16.83, 47.02), (0.3336, 16.9, 46.5), (20.4, 16.83, 47.02), (30.43, 16.83, 47.02), (30.43, 16.63, 47.5), (40.46, 16.63, 47.5), (40.46, 16.31, 47.91), (50.49, 16.31, 47.91), (50.49, 15.9, 48.23), (40.46, 15.9, 48.23), (50.49, 16.63, 47.5), (40.46, 16.83, 47.02), (50.49, 16.9, 46.5), (50.49, 16.83, 47.02), (0.3336, 15.9, 48.23), (10.37, 15.42, 48.43), (0.3336, 15.42, 48.43), (30.43, 15.9, 48.23), (30.43, 16.31, 47.91), (20.4, 16.31, 47.91), (20.4, 16.63, 47.5), (0.3336, 16.9, 30.5), (-0.1841, 16.83, 38.5), (-0.1841, 16.83, 30.5), (-0.6664, 16.63, 38.5), (-0.6664, 16.63, 30.5), (-1.081, 16.31, 38.5), (-1.081, 16.31, 30.5), (-1.398, 15.9, 38.5), (-1.398, 15.9, 30.5), (-1.598, 15.42, 38.5), (-1.598, 15.42, 30.5), (-1.598, 15.42, 46.5), (-1.398, 15.9, 46.5), (-1.081, 16.31, 46.5), (-0.6664, 16.63, 46.5), (-0.1841, 16.83, 46.5), (-0.03246, 16.87, 46.53), (-0.2097, 16.76, 46.99), (-0.6664, 16.61, 46.79), (-0.3211, 16.54, 47.44), (-0.7818, 16.38, 47.25), (-0.3591, 16.23, 47.83), (-0.8211, 16.05, 47.65), (-0.3211, 15.84, 48.14), (-0.7818, 15.65, 47.98), (-0.2097, 15.39, 48.36), (-0.6664, 15.19, 48.21), (-1.055, 14.97, 47.94), (-1.166, 15.41, 47.72), (-1.449, 15.14, 47.37), (-1.483, 15.49, 47.09), (-1.638, 15.14, 46.74), (-1.449, 15.77, 46.74), (-1.204, 15.8, 47.4), (-1.166, 16.12, 47.01), (-1.055, 16.34, 46.57), (-0.03246, 14.93, 48.47), (0.284, 15.56, 48.39), (0.1841, 15.96, 48.19), (0.1501, 16.31, 47.91), (0.1841, 16.59, 47.56), (0.284, 16.79, 47.16), (50.49, 16.9, 30.5), (0.4938, 14.4, 46.5), (50.49, 14.4, 46.5), (0.4938, -14.4, 46.5), (50.49, -14.4, 46.5), (50.49, -16.9, 30.5), (50.49, 45.0, 30.5), (-1.666, 45.0, 30.5), (29.49, 14.4, 30.5), (19.49, 14.4, 30.5), (29.49, 7.1, 30.5), (19.49, 7.1, 30.5), (32.99, -21.7, 30.5), (41.99, -21.7, 30.5), (41.99, -37.7, 30.5), (-1.666, -45.0, 30.5), (32.99, -37.7, 30.5), (50.49, -45.0, 30.5), (-19.39, -0.647, 18.15), (-19.31, -8.882e-15, 18.2), (-19.39, 0.647, 18.15), (-19.6, 1.25, 18.03), (-19.95, 1.768, 17.83), (-20.4, 2.165, 17.57), (-20.92, 2.415, 17.27), (-21.48, 2.5, 16.95), (-22.04, 2.415, 16.62), (-22.56, 2.165, 16.32), (-23.01, 1.768, 16.06), (-23.35, 1.25, 15.86), (-23.57, 0.647, 15.74), (-23.64, -9.309e-15, 15.7), (-23.57, -0.647, 15.74), (-23.35, -1.25, 15.86), (-23.01, -1.768, 16.06), (-22.56, -2.165, 16.32), (-22.04, -2.415, 16.62), (-21.48, -2.5, 16.95), (-20.92, -2.415, 17.27), (-20.4, -2.165, 17.57), (-19.95, -1.768, 17.83), (-19.6, -1.25, 18.03), (12.71, 47.5, 1.643e-13), (12.8, 47.5, 2.099), (13.07, 47.5, 4.182), (13.52, 47.5, 6.235), (14.14, 47.5, 8.243), (14.93, 47.5, 10.19), (15.88, 47.5, 12.06), (16.99, 47.5, 13.85), (18.25, 47.5, 15.53), (19.64, 47.5, 17.1), (21.17, 47.5, 18.54), (22.81, 47.5, 19.85), (24.56, 47.5, 21.01), (26.41, 47.5, 22.02), (28.33, 47.5, 22.87), (30.32, 47.5, 23.55), (32.35, 47.5, 24.06), (34.43, 47.5, 24.39), (36.52, 47.5, 24.55), (38.62, 47.5, 24.52), (40.71, 47.5, 24.32), (42.78, 47.5, 23.93), (44.81, 47.5, 23.37), (46.78, 47.5, 22.65), (48.68, 47.5, 21.75), (50.49, 47.5, 20.7), (12.71, -47.5, 1.688e-13), (12.8, -47.5, 2.099), (12.71, -50.0, 1.688e-13), (12.8, -50.0, 2.099), (13.07, -47.5, 4.182), (13.07, -50.0, 4.182), (13.52, -47.5, 6.235), (13.52, -50.0, 6.235), (14.14, -47.5, 8.243), (14.14, -50.0, 8.243), (14.93, -47.5, 10.19), (14.93, -50.0, 10.19), (15.88, -47.5, 12.06), (15.88, -50.0, 12.06), (16.99, -47.5, 13.85), (16.99, -50.0, 13.85), (18.25, -47.5, 15.53), (18.25, -50.0, 15.53), (19.64, -47.5, 17.1), (19.64, -50.0, 17.1), (21.17, -47.5, 18.54), (21.17, -50.0, 18.54), (22.81, -47.5, 19.85), (22.81, -50.0, 19.85), (24.56, -47.5, 21.01), (24.56, -50.0, 21.01), (26.41, -47.5, 22.02), (26.41, -50.0, 22.02), (28.33, -47.5, 22.87), (28.33, -50.0, 22.87), (30.32, -50.0, 23.55), (30.32, -47.5, 23.55), (32.35, -50.0, 24.06), (32.35, -47.5, 24.06), (34.43, -47.5, 24.39), (34.43, -50.0, 24.39), (36.52, -47.5, 24.55), (36.52, -50.0, 24.55), (38.62, -47.5, 24.52), (38.62, -50.0, 24.52), (40.71, -47.5, 24.32), (40.71, -50.0, 24.32), (42.78, -47.5, 23.93), (42.78, -50.0, 23.93), (44.81, -47.5, 23.37), (44.81, -50.0, 23.37), (46.78, -47.5, 22.65), (46.78, -50.0, 22.65), (48.68, -47.5, 21.75), (48.68, -50.0, 21.75), (50.49, -47.5, 20.7), (50.49, -50.0, 20.7), (50.49, -50.0, 25.5), (50.49, -47.5, 25.5), (-17.97, -47.5, 18.2), (-17.97, -47.5, 10.0), (-3.006, -47.5, 1.688e-13), (-11.69, -47.5, 25.5), (-1.666, -47.5, 25.5), (12.49, -47.5, 18.2), (12.49, -47.5, 10.0), (-3.006, 47.5, 4.441e-15), (-17.97, 47.5, 10.0), (12.49, 47.5, 10.0), (12.49, 47.5, 18.2), (-1.666, 47.5, 25.5), (-17.97, 47.5, 18.2), (-11.69, 47.5, 25.5), (50.49, 47.5, 25.5), (-17.97, -50.0, 10.0), (-17.97, -50.0, 18.2), (12.49, -50.0, 10.0), (12.49, -50.0, 18.2), (-3.006, -50.0, 1.732e-13), (-11.69, -50.0, 25.5), (-1.666, -50.0, 25.5), (-9.644, -7.0, 23.78), (-23.24, -7.0, 15.93), (-9.644, -37.0, 23.78), (-23.24, -37.0, 15.93), (-14.29, -7.0, 22.2), (-14.29, -37.0, 22.2), (-16.39, -37.0, 21.93), (-16.39, -7.0, 21.93), (-30.08, -7.0, 14.76), (-30.08, -37.0, 14.76), (-27.8, -37.0, 15.53), (-23.93, -37.0, 16.43), (-27.8, -7.0, 15.53), (-23.93, -7.0, 16.43), (-23.81, -7.0, 16.45), (-23.81, -37.0, 16.45), (-23.49, -7.0, 16.36), (-23.49, -37.0, 16.36), (-2.521, -45.0, 27.85), (-2.313, -6.429, 27.91), (-2.313, -19.29, 27.91), (-1.666, -45.0, 28.0), (-2.313, -32.14, 27.91), (-2.101, -45.0, 27.96), (-2.521, 45.0, 27.85), (-2.313, 32.14, 27.91), (-2.313, 19.29, 27.91), (-2.313, 6.429, 27.91), (-2.101, 45.0, 27.96), (-1.666, 45.0, 28.0), (-3.377, 45.0, 30.2), (-2.535, 45.0, 30.42), (-3.377, -45.0, 30.2), (-2.535, -45.0, 30.42), (-3.58, 9.0, 30.12), (-3.58, 27.0, 30.12), (-2.642, 27.0, 30.4), (-2.642, 9.0, 30.4), (-2.642, -9.0, 30.4), (-3.58, -9.0, 30.12), (-3.58, -27.0, 30.12), (-2.642, -27.0, 30.4), (-1.666, -49.92, 26.37), (-1.666, -47.41, 26.15), (-1.666, -49.7, 27.21), (-1.666, -47.17, 26.75), (-1.666, -49.33, 28.0), (-1.666, -48.83, 28.71), (-1.666, -46.77, 27.27), (-1.666, -48.21, 29.33), (-1.666, -46.25, 27.67), (-1.666, -47.5, 29.83), (-1.666, -46.71, 30.2), (-1.666, -45.65, 27.91), (-1.666, -45.87, 30.42), (11.37, -47.41, 26.15), (24.41, -47.41, 26.15), (37.45, -47.41, 26.15), (50.49, -47.41, 26.15), (50.49, -47.17, 26.75), (37.45, -47.17, 26.75), (50.49, -46.77, 27.27), (37.45, -46.77, 27.27), (50.49, -46.25, 27.67), (37.45, -46.25, 27.67), (50.49, -45.65, 27.91), (37.45, -45.65, 27.91), (50.49, -45.0, 28.0), (24.41, -45.65, 27.91), (11.37, -45.65, 27.91), (11.37, -46.25, 27.67), (11.37, -46.77, 27.27), (11.37, -47.17, 26.75), (24.41, -47.17, 26.75), (24.41, -46.77, 27.27), (24.41, -46.25, 27.67), (-1.666, 45.87, 30.42), (-1.666, 45.65, 27.91), (-1.666, 46.71, 30.2), (-1.666, 46.25, 27.67), (-1.666, 47.5, 29.83), (-1.666, 48.21, 29.33), (-1.666, 46.77, 27.27), (-1.666, 48.83, 28.71), (-1.666, 47.17, 26.75), (-1.666, 49.33, 28.0), (-1.666, 49.7, 27.21), (-1.666, 47.41, 26.15), (-1.666, 49.92, 26.37), (15.72, 49.9, 26.48), (33.11, 49.9, 26.48), (50.49, 49.92, 26.37), (50.49, 49.7, 27.21), (33.11, 49.62, 27.41), (50.49, 49.33, 28.0), (33.11, 49.16, 28.28), (50.49, 48.83, 28.71), (33.11, 48.54, 29.04), (50.49, 48.21, 29.33), (33.11, 47.78, 29.66), (50.49, 47.5, 29.83), (33.11, 46.91, 30.12), (50.49, 46.71, 30.2), (33.11, 45.98, 30.4), (50.49, 45.87, 30.42), (15.72, 45.98, 30.4), (15.72, 46.91, 30.12), (15.72, 47.78, 29.66), (15.72, 48.54, 29.04), (15.72, 49.16, 28.28), (15.72, 49.62, 27.41), (0.4938, 14.4, 28.0), (0.4938, -14.4, 28.0), (19.49, -14.4, 28.0), (19.49, 14.4, 28.0), (50.49, 45.0, 28.0), (29.49, 14.4, 28.0), (50.49, 14.4, 28.0), (29.49, 7.1, 28.0), (19.49, 7.1, 28.0), (19.49, -7.1, 28.0), (29.49, -7.1, 28.0), (29.49, -14.4, 28.0), (32.99, -21.7, 28.0), (41.99, -21.7, 28.0), (50.49, -14.4, 28.0), (32.99, -37.7, 28.0), (41.99, -37.7, 28.0), (50.49, -49.92, 26.37), (50.49, -49.7, 27.21), (50.49, -49.33, 28.0), (50.49, -48.83, 28.71), (50.49, -48.21, 29.33), (50.49, -47.5, 29.83), (50.49, -46.71, 30.2), (50.49, -45.87, 30.42), (15.72, -45.98, 30.4), (33.11, -45.98, 30.4), (33.11, -46.91, 30.12), (33.11, -47.78, 29.66), (33.11, -48.54, 29.04), (33.11, -49.16, 28.28), (33.11, -49.62, 27.41), (33.11, -49.9, 26.48), (15.72, -49.9, 26.48), (15.72, -49.62, 27.41), (15.72, -49.16, 28.28), (15.72, -48.54, 29.04), (15.72, -47.78, 29.66), (15.72, -46.91, 30.12), (11.37, 45.65, 27.91), (24.41, 45.65, 27.91), (37.45, 45.65, 27.91), (50.49, 45.65, 27.91), (50.49, 46.25, 27.67), (37.45, 46.25, 27.67), (50.49, 46.77, 27.27), (37.45, 46.77, 27.27), (50.49, 47.17, 26.75), (37.45, 47.17, 26.75), (50.49, 47.41, 26.15), (37.45, 47.41, 26.15), (24.41, 47.41, 26.15), (11.37, 47.41, 26.15), (11.37, 47.17, 26.75), (11.37, 46.77, 27.27), (11.37, 46.25, 27.67), (24.41, 46.25, 27.67), (24.41, 46.77, 27.27), (24.41, 47.17, 26.75), (19.49, -7.1, 30.5), (19.49, -14.4, 30.5), (29.49, -7.1, 30.5), (29.49, -14.4, 30.5)], [], [(0, 1, 2), (2, 1, 3), (2, 3, 4), (4, 3, 5), (4, 5, 6), (6, 5, 7), (6, 7, 8), (1, 0, 9), (9, 0, 10), (9, 10, 7), (11, 12, 8), (8, 12, 13), (8, 13, 6), (6, 13, 14), (6, 14, 4), (4, 14, 2), (12, 11, 15), (15, 11, 16), (15, 16, 17), (2, 14, 17), (17, 14, 18), (17, 18, 15), (15, 18, 12), (3, 1, 19), (19, 1, 9), (19, 9, 7), (12, 18, 13), (13, 18, 14), (7, 5, 19), (19, 5, 3), (2, 20, 0), (0, 20, 21), (0, 21, 10), (10, 21, 22), (10, 22, 7), (7, 22, 23), (8, 24, 11), (11, 24, 25), (11, 25, 16), (16, 25, 26), (16, 26, 17), (17, 26, 27), (28, 29, 30), (30, 29, 31), (30, 31, 32), (33, 34, 28), (28, 34, 35), (28, 35, 36), (37, 38, 33), (33, 38, 39), (33, 39, 34), (30, 32, 37), (37, 32, 40), (37, 40, 41), (23, 22, 42), (42, 22, 21), (42, 21, 20), (20, 43, 42), (42, 43, 37), (42, 37, 41), (43, 44, 37), (37, 44, 38), (44, 45, 38), (46, 47, 34), (34, 47, 48), (34, 48, 49), (50, 51, 46), (46, 51, 52), (46, 52, 53), (53, 54, 46), (46, 54, 55), (46, 55, 56), (56, 47, 46), (49, 57, 34), (34, 57, 58), (34, 58, 59), (59, 35, 34), (36, 60, 28), (28, 60, 61), (28, 61, 62), (62, 63, 28), (28, 63, 29), (41, 64, 42), (42, 64, 65), (20, 2, 43), (43, 2, 66), (66, 2, 17), (66, 17, 27), (67, 68, 69), (69, 68, 70), (69, 70, 45), (45, 70, 38), (71, 72, 45), (45, 72, 73), (45, 73, 69), (74, 75, 71), (71, 75, 76), (71, 76, 72), (75, 77, 76), (76, 77, 78), (79, 80, 72), (72, 80, 73), (77, 81, 78), (78, 81, 82), (83, 68, 84), (84, 68, 67), (85, 86, 81), (81, 86, 82), (43, 66, 44), (44, 66, 87), (83, 84, 88), (88, 84, 89), (45, 44, 71), (71, 44, 87), (89, 84, 90), (90, 84, 67), (90, 67, 91), (91, 67, 92), (92, 67, 69), (93, 94, 91), (91, 94, 90), (80, 95, 73), (73, 95, 96), (96, 95, 97), (97, 95, 98), (97, 98, 99), (99, 98, 100), (99, 100, 101), (101, 102, 99), (99, 102, 103), (79, 104, 80), (80, 104, 95), (79, 72, 104), (104, 72, 105), (104, 105, 106), (104, 106, 107), (107, 106, 108), (107, 108, 109), (109, 108, 110), (110, 108, 111), (111, 108, 112), (113, 76, 114), (114, 76, 115), (114, 115, 116), (116, 115, 92), (116, 92, 105), (105, 92, 96), (96, 92, 69), (96, 69, 73), (113, 117, 76), (76, 117, 72), (72, 117, 118), (72, 118, 119), (116, 120, 117), (117, 120, 121), (117, 121, 122), (72, 123, 105), (105, 123, 124), (105, 124, 125), (126, 116, 127), (127, 116, 105), (127, 105, 128), (128, 105, 129), (129, 105, 130), (130, 105, 131), (131, 105, 125), (126, 132, 116), (116, 132, 133), (116, 133, 134), (134, 135, 116), (116, 135, 136), (116, 136, 120), (122, 137, 117), (117, 137, 138), (117, 138, 118), (119, 139, 72), (72, 139, 140), (72, 140, 141), (141, 123, 72), (76, 78, 115), (115, 78, 142), (142, 78, 143), (142, 143, 144), (78, 82, 143), (143, 82, 86), (144, 145, 142), (89, 90, 88), (88, 90, 7), (7, 90, 8), (8, 90, 143), (8, 143, 85), (85, 143, 86), (146, 147, 148), (148, 147, 149), (148, 149, 150), (150, 149, 151), (150, 151, 152), (152, 151, 153), (152, 153, 154), (154, 153, 155), (154, 155, 156), (156, 155, 157), (156, 157, 158), (158, 159, 156), (156, 159, 160), (156, 160, 154), (154, 160, 161), (154, 161, 152), (152, 161, 162), (152, 162, 150), (150, 162, 163), (150, 163, 148), (148, 163, 164), (148, 164, 146), (165, 166, 167), (167, 166, 168), (167, 168, 169), (169, 168, 170), (169, 170, 171), (171, 170, 172), (171, 172, 173), (173, 172, 174), (174, 172, 175), (174, 175, 176), (176, 175, 177), (176, 177, 178), (178, 177, 179), (178, 179, 180), (180, 179, 181), (180, 181, 182), (182, 181, 183), (182, 183, 184), (184, 183, 185), (185, 183, 186), (185, 186, 165), (165, 186, 166), (184, 187, 182), (182, 187, 188), (182, 188, 180), (180, 188, 189), (180, 189, 178), (187, 190, 188), (188, 190, 189), (173, 191, 171), (171, 191, 192), (171, 192, 169), (169, 192, 159), (169, 159, 167), (191, 193, 192), (192, 193, 159), (168, 166, 194), (194, 166, 186), (194, 186, 195), (195, 186, 183), (195, 183, 181), (168, 194, 170), (170, 194, 196), (170, 196, 172), (172, 196, 175), (196, 194, 195), (196, 195, 197), (197, 195, 181), (197, 181, 179), (177, 175, 197), (197, 175, 196), (177, 197, 179), (160, 159, 198), (198, 159, 193), (198, 193, 199), (199, 193, 200), (199, 200, 201), (201, 200, 202), (201, 202, 203), (203, 202, 204), (203, 204, 205), (205, 204, 206), (205, 206, 207), (207, 206, 208), (207, 208, 176), (176, 208, 174), (174, 208, 206), (174, 206, 173), (173, 206, 204), (173, 204, 202), (193, 191, 200), (200, 191, 202), (191, 173, 202), (207, 176, 209), (209, 176, 178), (209, 178, 210), (211, 212, 210), (210, 212, 207), (210, 207, 209), (212, 211, 213), (213, 211, 214), (213, 214, 215), (216, 217, 215), (215, 217, 218), (215, 218, 213), (213, 218, 219), (213, 219, 212), (212, 219, 205), (212, 205, 207), (146, 220, 216), (216, 220, 221), (216, 221, 217), (217, 221, 222), (217, 222, 218), (218, 222, 223), (218, 223, 219), (219, 223, 203), (219, 203, 205), (146, 164, 220), (220, 164, 221), (221, 164, 224), (224, 164, 163), (224, 163, 225), (225, 163, 226), (225, 226, 227), (227, 226, 161), (227, 161, 160), (163, 162, 226), (226, 162, 161), (198, 199, 160), (160, 199, 227), (227, 199, 228), (228, 199, 201), (228, 201, 223), (223, 201, 203), (227, 228, 225), (225, 228, 222), (225, 222, 221), (222, 228, 223), (221, 224, 225), (146, 229, 147), (147, 229, 230), (216, 231, 146), (146, 231, 232), (146, 232, 229), (229, 232, 233), (233, 232, 234), (234, 232, 235), (234, 235, 236), (236, 235, 237), (236, 237, 238), (238, 237, 239), (238, 239, 240), (240, 239, 241), (240, 241, 242), (242, 241, 243), (242, 243, 178), (178, 243, 210), (210, 243, 211), (211, 243, 244), (211, 244, 214), (214, 244, 245), (214, 245, 215), (215, 245, 246), (215, 246, 216), (216, 246, 231), (235, 232, 231), (235, 231, 246), (237, 235, 246), (237, 246, 245), (239, 237, 245), (239, 245, 244), (241, 239, 244), (241, 244, 243), (178, 189, 242), (242, 189, 247), (248, 249, 247), (247, 249, 250), (247, 250, 251), (251, 250, 252), (251, 252, 253), (253, 252, 254), (253, 254, 255), (255, 254, 256), (256, 254, 257), (256, 257, 258), (258, 257, 259), (258, 259, 260), (260, 259, 261), (260, 261, 262), (262, 261, 263), (262, 263, 264), (264, 263, 265), (264, 265, 266), (266, 265, 267), (267, 265, 268), (267, 268, 248), (248, 268, 249), (266, 269, 264), (264, 269, 270), (264, 270, 262), (262, 270, 271), (262, 271, 260), (269, 272, 270), (270, 272, 271), (255, 273, 253), (253, 273, 274), (253, 274, 251), (251, 274, 242), (251, 242, 247), (273, 275, 274), (274, 275, 242), (250, 249, 276), (276, 249, 268), (276, 268, 277), (277, 268, 265), (277, 265, 263), (250, 276, 252), (252, 276, 278), (252, 278, 254), (254, 278, 257), (278, 276, 277), (278, 277, 279), (279, 277, 263), (279, 263, 261), (259, 257, 279), (279, 257, 278), (259, 279, 261), (260, 280, 281), (281, 280, 282), (281, 282, 283), (283, 282, 284), (283, 284, 285), (285, 284, 286), (285, 286, 287), (287, 286, 288), (287, 288, 289), (289, 288, 290), (289, 290, 230), (230, 229, 289), (289, 229, 291), (289, 291, 287), (287, 291, 292), (287, 292, 285), (285, 292, 293), (285, 293, 283), (283, 293, 294), (283, 294, 281), (281, 294, 295), (281, 295, 260), (258, 260, 296), (296, 260, 295), (296, 295, 297), (297, 295, 298), (297, 298, 299), (299, 298, 300), (299, 300, 301), (301, 300, 302), (301, 302, 303), (303, 302, 304), (303, 304, 305), (305, 304, 306), (305, 306, 240), (240, 306, 238), (238, 306, 307), (238, 307, 236), (236, 307, 234), (234, 307, 308), (234, 308, 309), (309, 308, 310), (309, 310, 233), (233, 310, 311), (233, 311, 229), (229, 311, 291), (291, 311, 310), (291, 310, 312), (312, 310, 313), (312, 313, 314), (314, 313, 302), (314, 302, 300), (295, 294, 298), (298, 294, 315), (298, 315, 300), (300, 315, 314), (294, 293, 315), (315, 293, 292), (315, 292, 314), (314, 292, 312), (292, 291, 312), (233, 234, 309), (305, 240, 316), (316, 240, 242), (316, 242, 275), (273, 317, 275), (275, 317, 305), (275, 305, 316), (317, 273, 318), (318, 273, 255), (318, 255, 319), (319, 255, 320), (319, 320, 299), (299, 320, 297), (255, 256, 320), (320, 256, 321), (320, 321, 297), (297, 321, 258), (297, 258, 296), (256, 258, 321), (319, 299, 301), (304, 302, 313), (304, 313, 308), (308, 313, 310), (318, 319, 301), (318, 301, 303), (306, 304, 308), (307, 306, 308), (317, 318, 303), (317, 303, 305), (260, 271, 280), (280, 271, 322), (323, 324, 325), (325, 324, 326), (158, 327, 159), (159, 327, 167), (322, 328, 280), (280, 328, 329), (280, 329, 282), (282, 329, 284), (284, 329, 286), (286, 329, 288), (288, 329, 290), (290, 329, 230), (330, 331, 332), (332, 331, 333), (158, 334, 327), (327, 334, 335), (327, 335, 336), (157, 337, 158), (158, 337, 338), (158, 338, 334), (157, 155, 337), (337, 155, 153), (337, 153, 151), (151, 149, 337), (337, 149, 147), (337, 339, 338), (338, 339, 336), (336, 339, 327), (340, 126, 341), (341, 126, 127), (341, 127, 342), (342, 127, 128), (342, 128, 343), (343, 128, 129), (343, 129, 344), (344, 129, 130), (344, 130, 345), (345, 130, 131), (345, 131, 346), (346, 131, 125), (346, 125, 347), (347, 125, 124), (347, 124, 348), (348, 124, 123), (348, 123, 349), (349, 123, 141), (349, 141, 350), (350, 141, 140), (350, 140, 351), (351, 140, 139), (351, 139, 352), (352, 139, 119), (352, 119, 353), (353, 119, 118), (353, 118, 354), (354, 118, 138), (354, 138, 355), (355, 138, 137), (355, 137, 356), (356, 137, 122), (356, 122, 357), (357, 122, 121), (357, 121, 358), (358, 121, 120), (358, 120, 359), (359, 120, 136), (359, 136, 360), (360, 136, 135), (360, 135, 361), (361, 135, 134), (361, 134, 362), (362, 134, 133), (362, 133, 363), (363, 133, 132), (363, 132, 340), (340, 132, 126), (65, 64, 364), (364, 64, 365), (365, 64, 41), (365, 41, 366), (366, 41, 40), (366, 40, 367), (367, 40, 32), (367, 32, 368), (368, 32, 31), (368, 31, 369), (369, 31, 29), (369, 29, 370), (370, 29, 63), (370, 63, 371), (371, 63, 62), (371, 62, 372), (372, 62, 61), (372, 61, 373), (373, 61, 60), (373, 60, 374), (374, 60, 36), (374, 36, 375), (375, 36, 35), (375, 35, 376), (376, 35, 59), (376, 59, 377), (377, 59, 58), (377, 58, 378), (378, 58, 379), (379, 58, 57), (379, 57, 380), (380, 57, 49), (380, 49, 48), (380, 48, 381), (381, 48, 47), (381, 47, 382), (382, 47, 56), (382, 56, 383), (383, 56, 55), (383, 55, 384), (384, 55, 54), (384, 54, 385), (385, 54, 53), (385, 53, 386), (386, 53, 52), (386, 52, 387), (387, 52, 51), (387, 51, 388), (388, 51, 50), (388, 50, 389), (390, 391, 392), (392, 391, 393), (393, 391, 394), (393, 394, 395), (395, 394, 396), (395, 396, 397), (397, 396, 398), (397, 398, 399), (399, 398, 400), (399, 400, 401), (401, 400, 402), (401, 402, 403), (403, 402, 404), (403, 404, 405), (405, 404, 406), (405, 406, 407), (407, 406, 408), (407, 408, 409), (409, 408, 410), (409, 410, 411), (411, 410, 412), (411, 412, 413), (413, 412, 414), (413, 414, 415), (415, 414, 416), (415, 416, 417), (417, 416, 418), (417, 418, 419), (419, 418, 420), (420, 418, 421), (420, 421, 422), (422, 421, 423), (422, 423, 424), (422, 424, 425), (425, 424, 426), (425, 426, 427), (427, 426, 428), (427, 428, 429), (429, 428, 430), (429, 430, 431), (431, 430, 432), (431, 432, 433), (433, 432, 434), (433, 434, 435), (435, 434, 436), (435, 436, 437), (437, 436, 438), (437, 438, 439), (439, 438, 440), (439, 440, 441), (441, 440, 442), (442, 440, 443), (75, 444, 77), (77, 444, 445), (77, 445, 81), (81, 445, 446), (81, 446, 8), (75, 447, 444), (444, 447, 448), (444, 448, 449), (449, 448, 414), (449, 414, 412), (443, 426, 448), (448, 426, 424), (448, 424, 423), (440, 438, 443), (443, 438, 436), (443, 436, 434), (434, 432, 443), (443, 432, 430), (443, 430, 428), (428, 426, 443), (423, 421, 448), (448, 421, 418), (448, 418, 416), (416, 414, 448), (412, 410, 449), (449, 410, 408), (449, 408, 406), (406, 404, 449), (449, 404, 402), (449, 402, 450), (450, 402, 400), (450, 400, 398), (450, 398, 445), (445, 398, 396), (445, 396, 394), (445, 394, 446), (446, 394, 391), (446, 391, 390), (8, 85, 81), (88, 7, 83), (83, 7, 451), (83, 451, 452), (452, 451, 366), (452, 366, 367), (364, 365, 451), (451, 365, 366), (367, 368, 452), (452, 368, 453), (453, 368, 369), (453, 369, 370), (453, 370, 454), (454, 370, 371), (454, 371, 372), (372, 373, 454), (454, 373, 374), (454, 374, 375), (375, 376, 454), (454, 376, 455), (454, 455, 456), (456, 455, 457), (456, 457, 70), (376, 377, 455), (455, 377, 378), (455, 378, 379), (379, 380, 455), (455, 380, 381), (455, 381, 382), (455, 382, 458), (458, 382, 383), (458, 383, 384), (384, 385, 458), (458, 385, 386), (458, 386, 387), (387, 388, 458), (458, 388, 389), (70, 68, 456), (456, 68, 452), (452, 68, 83), (389, 50, 458), (458, 50, 46), (456, 452, 33), (33, 452, 37), (445, 444, 459), (459, 444, 460), (452, 453, 37), (37, 453, 30), (450, 445, 461), (461, 445, 459), (454, 456, 28), (28, 456, 33), (453, 454, 30), (30, 454, 28), (449, 450, 462), (462, 450, 461), (444, 449, 460), (460, 449, 462), (8, 446, 24), (24, 446, 463), (392, 463, 390), (390, 463, 446), (70, 457, 38), (38, 457, 39), (74, 464, 75), (75, 464, 447), (464, 465, 447), (447, 465, 448), (66, 27, 463), (463, 27, 26), (463, 26, 25), (25, 24, 463), (392, 393, 463), (463, 393, 395), (463, 395, 459), (459, 395, 397), (459, 397, 399), (459, 399, 461), (461, 399, 401), (461, 401, 403), (461, 403, 462), (462, 403, 405), (462, 405, 407), (407, 409, 462), (462, 409, 411), (462, 411, 413), (413, 415, 462), (462, 415, 465), (462, 465, 460), (460, 465, 464), (460, 464, 74), (415, 417, 465), (465, 417, 419), (465, 419, 420), (420, 422, 465), (465, 422, 425), (465, 425, 427), (465, 427, 442), (442, 427, 429), (442, 429, 431), (431, 433, 442), (442, 433, 435), (442, 435, 437), (437, 439, 442), (442, 439, 441), (71, 87, 74), (74, 87, 459), (74, 459, 460), (87, 66, 459), (459, 66, 463), (143, 90, 144), (144, 90, 94), (451, 7, 42), (42, 7, 23), (457, 455, 39), (39, 455, 34), (99, 103, 108), (108, 103, 112), (342, 112, 341), (341, 112, 466), (341, 466, 340), (340, 466, 363), (363, 466, 362), (362, 466, 467), (362, 467, 361), (361, 467, 360), (360, 467, 359), (359, 467, 358), (358, 467, 357), (357, 467, 356), (356, 467, 355), (355, 467, 354), (354, 467, 353), (353, 467, 145), (353, 145, 93), (342, 343, 112), (112, 343, 344), (112, 344, 345), (112, 345, 111), (111, 345, 346), (111, 346, 347), (347, 348, 111), (111, 348, 349), (111, 349, 350), (350, 351, 111), (111, 351, 352), (111, 352, 353), (466, 112, 91), (91, 112, 103), (91, 103, 102), (91, 102, 93), (93, 102, 111), (93, 111, 353), (91, 142, 466), (466, 142, 468), (468, 142, 469), (469, 142, 145), (469, 145, 467), (470, 466, 471), (471, 466, 468), (471, 472, 470), (470, 472, 473), (473, 472, 116), (116, 472, 114), (117, 113, 474), (474, 113, 475), (476, 477, 478), (478, 477, 479), (479, 477, 480), (480, 477, 481), (475, 476, 474), (474, 476, 478), (480, 481, 482), (482, 481, 483), (482, 483, 467), (467, 483, 469), (466, 470, 467), (467, 470, 482), (482, 470, 480), (480, 470, 479), (479, 470, 473), (479, 473, 478), (478, 473, 116), (478, 116, 474), (474, 116, 117), (468, 469, 471), (471, 469, 483), (471, 483, 481), (481, 477, 471), (471, 477, 472), (472, 477, 476), (472, 476, 114), (114, 476, 475), (114, 475, 113), (104, 107, 95), (95, 107, 98), (98, 107, 100), (100, 107, 109), (108, 106, 99), (99, 106, 97), (97, 106, 96), (96, 106, 105), (100, 109, 101), (101, 109, 110), (101, 110, 102), (102, 110, 111), (144, 94, 145), (145, 94, 93), (142, 91, 484), (484, 91, 485), (484, 485, 486), (486, 485, 487), (486, 487, 488), (488, 487, 489), (488, 489, 484), (490, 491, 91), (91, 491, 492), (91, 492, 493), (493, 492, 494), (493, 494, 487), (487, 494, 495), (490, 494, 491), (491, 494, 492), (485, 91, 493), (487, 485, 493), (488, 484, 486), (92, 496, 91), (91, 496, 490), (490, 496, 497), (490, 497, 494), (494, 497, 329), (494, 329, 495), (115, 142, 498), (498, 142, 484), (498, 484, 499), (499, 484, 489), (499, 489, 337), (337, 489, 487), (115, 500, 92), (92, 500, 501), (92, 501, 496), (496, 501, 502), (496, 502, 497), (497, 502, 329), (329, 502, 230), (230, 502, 503), (230, 503, 504), (504, 503, 505), (504, 505, 506), (506, 505, 115), (506, 115, 498), (506, 498, 507), (507, 498, 499), (507, 499, 147), (147, 499, 337), (507, 147, 504), (504, 147, 230), (500, 115, 505), (507, 504, 506), (502, 501, 500), (502, 500, 503), (503, 500, 505), (465, 508, 448), (448, 508, 509), (509, 508, 510), (509, 510, 511), (511, 510, 512), (511, 512, 513), (511, 513, 514), (514, 513, 515), (514, 515, 516), (516, 515, 517), (516, 517, 518), (516, 518, 519), (519, 518, 520), (519, 520, 487), (487, 520, 337), (509, 521, 448), (448, 521, 522), (448, 522, 443), (443, 522, 523), (443, 523, 524), (524, 523, 525), (525, 523, 526), (525, 526, 527), (527, 526, 528), (527, 528, 529), (529, 528, 530), (529, 530, 531), (531, 530, 532), (531, 532, 533), (533, 532, 534), (533, 534, 487), (487, 534, 535), (487, 535, 519), (519, 535, 516), (516, 535, 536), (516, 536, 514), (514, 536, 537), (514, 537, 511), (511, 537, 538), (511, 538, 509), (509, 538, 521), (526, 523, 522), (522, 521, 539), (539, 521, 538), (539, 538, 540), (540, 538, 537), (540, 537, 541), (541, 537, 536), (541, 536, 534), (534, 536, 535), (528, 526, 539), (539, 526, 522), (528, 539, 540), (530, 528, 540), (530, 540, 541), (532, 530, 541), (532, 541, 534), (329, 542, 495), (495, 542, 543), (543, 542, 544), (543, 544, 545), (545, 544, 546), (545, 546, 547), (545, 547, 548), (548, 547, 549), (548, 549, 550), (550, 549, 551), (550, 551, 552), (550, 552, 553), (553, 552, 554), (553, 554, 455), (455, 554, 34), (554, 555, 34), (34, 555, 556), (34, 556, 557), (557, 556, 558), (558, 556, 559), (558, 559, 560), (560, 559, 561), (560, 561, 562), (562, 561, 563), (562, 563, 564), (564, 563, 565), (564, 565, 566), (566, 565, 567), (566, 567, 568), (568, 567, 569), (568, 569, 570), (570, 569, 328), (328, 569, 571), (328, 571, 542), (542, 571, 544), (544, 571, 572), (544, 572, 546), (546, 572, 573), (546, 573, 547), (547, 573, 574), (547, 574, 549), (549, 574, 575), (549, 575, 551), (551, 575, 576), (551, 576, 552), (552, 576, 555), (552, 555, 554), (542, 329, 328), (557, 46, 34), (559, 556, 555), (561, 559, 576), (576, 559, 555), (563, 561, 575), (575, 561, 576), (565, 563, 574), (574, 563, 575), (567, 565, 573), (573, 565, 574), (569, 567, 572), (572, 567, 573), (571, 569, 572), (495, 577, 487), (487, 577, 578), (487, 578, 579), (577, 495, 580), (580, 495, 581), (580, 581, 582), (582, 581, 583), (584, 585, 582), (582, 585, 580), (586, 587, 579), (579, 587, 588), (579, 588, 589), (589, 588, 590), (590, 588, 591), (590, 591, 533), (487, 592, 533), (533, 592, 593), (533, 593, 590), (589, 592, 579), (579, 592, 487), (442, 443, 594), (594, 443, 524), (594, 524, 595), (595, 524, 525), (595, 525, 596), (596, 525, 597), (597, 525, 527), (597, 527, 598), (598, 527, 529), (598, 529, 599), (599, 529, 600), (600, 529, 531), (600, 531, 601), (601, 531, 533), (601, 533, 339), (520, 602, 337), (337, 602, 603), (337, 603, 601), (601, 603, 600), (600, 603, 604), (600, 604, 599), (599, 604, 605), (599, 605, 598), (598, 605, 606), (598, 606, 597), (597, 606, 607), (597, 607, 596), (596, 607, 608), (596, 608, 595), (595, 608, 609), (595, 609, 594), (594, 609, 442), (442, 609, 610), (442, 610, 508), (508, 610, 510), (510, 610, 611), (510, 611, 512), (512, 611, 612), (512, 612, 513), (513, 612, 613), (513, 613, 515), (515, 613, 614), (515, 614, 517), (517, 614, 615), (517, 615, 518), (518, 615, 602), (518, 602, 520), (508, 465, 442), (601, 339, 337), (604, 603, 602), (605, 604, 615), (615, 604, 602), (606, 605, 614), (614, 605, 615), (607, 606, 613), (613, 606, 614), (608, 607, 612), (612, 607, 613), (609, 608, 611), (611, 608, 612), (610, 609, 611), (543, 616, 495), (495, 616, 617), (495, 617, 581), (581, 617, 618), (581, 618, 619), (619, 618, 620), (620, 618, 621), (620, 621, 622), (622, 621, 623), (622, 623, 624), (624, 623, 625), (624, 625, 626), (626, 625, 627), (626, 627, 458), (458, 627, 628), (458, 628, 455), (455, 628, 629), (455, 629, 553), (553, 629, 550), (550, 629, 630), (550, 630, 548), (548, 630, 631), (548, 631, 545), (545, 631, 632), (545, 632, 543), (543, 632, 616), (621, 618, 617), (617, 616, 633), (633, 616, 632), (633, 632, 634), (634, 632, 631), (634, 631, 635), (635, 631, 630), (635, 630, 628), (628, 630, 629), (623, 621, 633), (633, 621, 617), (623, 633, 634), (625, 623, 634), (625, 634, 635), (627, 625, 635), (627, 635, 628), (46, 557, 458), (458, 557, 626), (626, 557, 558), (626, 558, 624), (624, 558, 560), (624, 560, 562), (624, 562, 622), (622, 562, 564), (622, 564, 620), (620, 564, 566), (620, 566, 568), (620, 568, 619), (619, 568, 570), (619, 570, 581), (581, 570, 328), (65, 364, 42), (42, 364, 451), (590, 593, 335), (335, 593, 336), (589, 590, 334), (334, 590, 335), (592, 589, 338), (338, 589, 334), (593, 592, 336), (336, 592, 338), (190, 187, 189), (189, 187, 184), (189, 184, 326), (326, 184, 185), (326, 185, 165), (165, 167, 326), (326, 167, 327), (326, 327, 591), (591, 327, 533), (533, 327, 339), (326, 324, 189), (189, 324, 247), (247, 324, 266), (247, 266, 267), (583, 322, 324), (324, 322, 271), (324, 271, 272), (583, 581, 322), (322, 581, 328), (272, 269, 324), (324, 269, 266), (267, 248, 247), (332, 584, 330), (330, 584, 582), (333, 585, 332), (332, 585, 584), (331, 580, 333), (333, 580, 585), (577, 331, 323), (323, 331, 330), (323, 330, 324), (324, 330, 583), (583, 330, 582), (577, 580, 331), (325, 578, 323), (323, 578, 577), (636, 586, 637), (637, 586, 579), (638, 587, 636), (636, 587, 586), (639, 588, 638), (638, 588, 587), (325, 326, 639), (639, 326, 591), (639, 591, 588), (639, 637, 325), (325, 637, 578), (578, 637, 579), (637, 639, 636), (636, 639, 638)])
me_chasis.polygons.foreach_set('use_smooth', [True] * 1308)
me_chasis.update()

# ---- objects
ob_light = bpy.data.objects.new('Light', light_light)
ob_camera = bpy.data.objects.new('Camera', cam_camera)
ob_base_sumo = bpy.data.objects.new('base_sumo', me_base_sumo)
ob_chasis = bpy.data.objects.new('chasis', me_chasis)

# ---- transforms, parenting, visibility, modifiers, constraints
ob_light.location = (17.4, 47.44, 9.783)
ob_light.rotation_euler = (0.6365, 0.03384, 1.819)
ob_light.lock_rotations_4d = False
ob_light.empty_display_type = 'ARROWS'
ob_light.color = (0.0, 0.0, 0.0, 0.0)
ob_light.lineart.crease_threshold = 0.0
ob_camera.location = (20.31, 39.39, 8.666)
ob_camera.rotation_euler = (1.121, -0.02257, 0.7679)
ob_camera.lock_rotations_4d = False
ob_camera.empty_display_type = 'ARROWS'
ob_camera.color = (0.0, 0.0, 0.0, 0.0)
ob_camera.display_type = 'WIRE'
ob_camera.lineart.crease_threshold = 0.0
ob_base_sumo.location = (7.068, -115.9, 7.065)
ob_base_sumo.rotation_euler = (1.57, -0.000486, 3.139)
ob_base_sumo.scale = (1.9, 2.0, 2.0)
ob_chasis.location = (3.918, -11.14, 9.408)
ob_chasis.rotation_euler = (0.01015, 0.0005925, 0.004046)
ob_chasis.scale = (1.881, 2.003, 1.856)

# ---- collection membership
col_collection.objects.link(ob_light)
col_collection.objects.link(ob_camera)
col_collection.objects.link(ob_base_sumo)
col_collection.objects.link(ob_chasis)

# ---- scene / render settings (as saved in the file)
scene.camera = ob_camera
scene.frame_start = 1; scene.frame_end = 250; scene.frame_set(1)
scene.render.engine = 'BLENDER_EEVEE_NEXT'
scene.cycles.sampling_pattern = 'TABULATED_SOBOL'
scene.eevee.ray_tracing_options.trace_max_roughness = 0.0
scene.unit_settings.scale_length = 0.001
bpy.context.view_layer.update()

